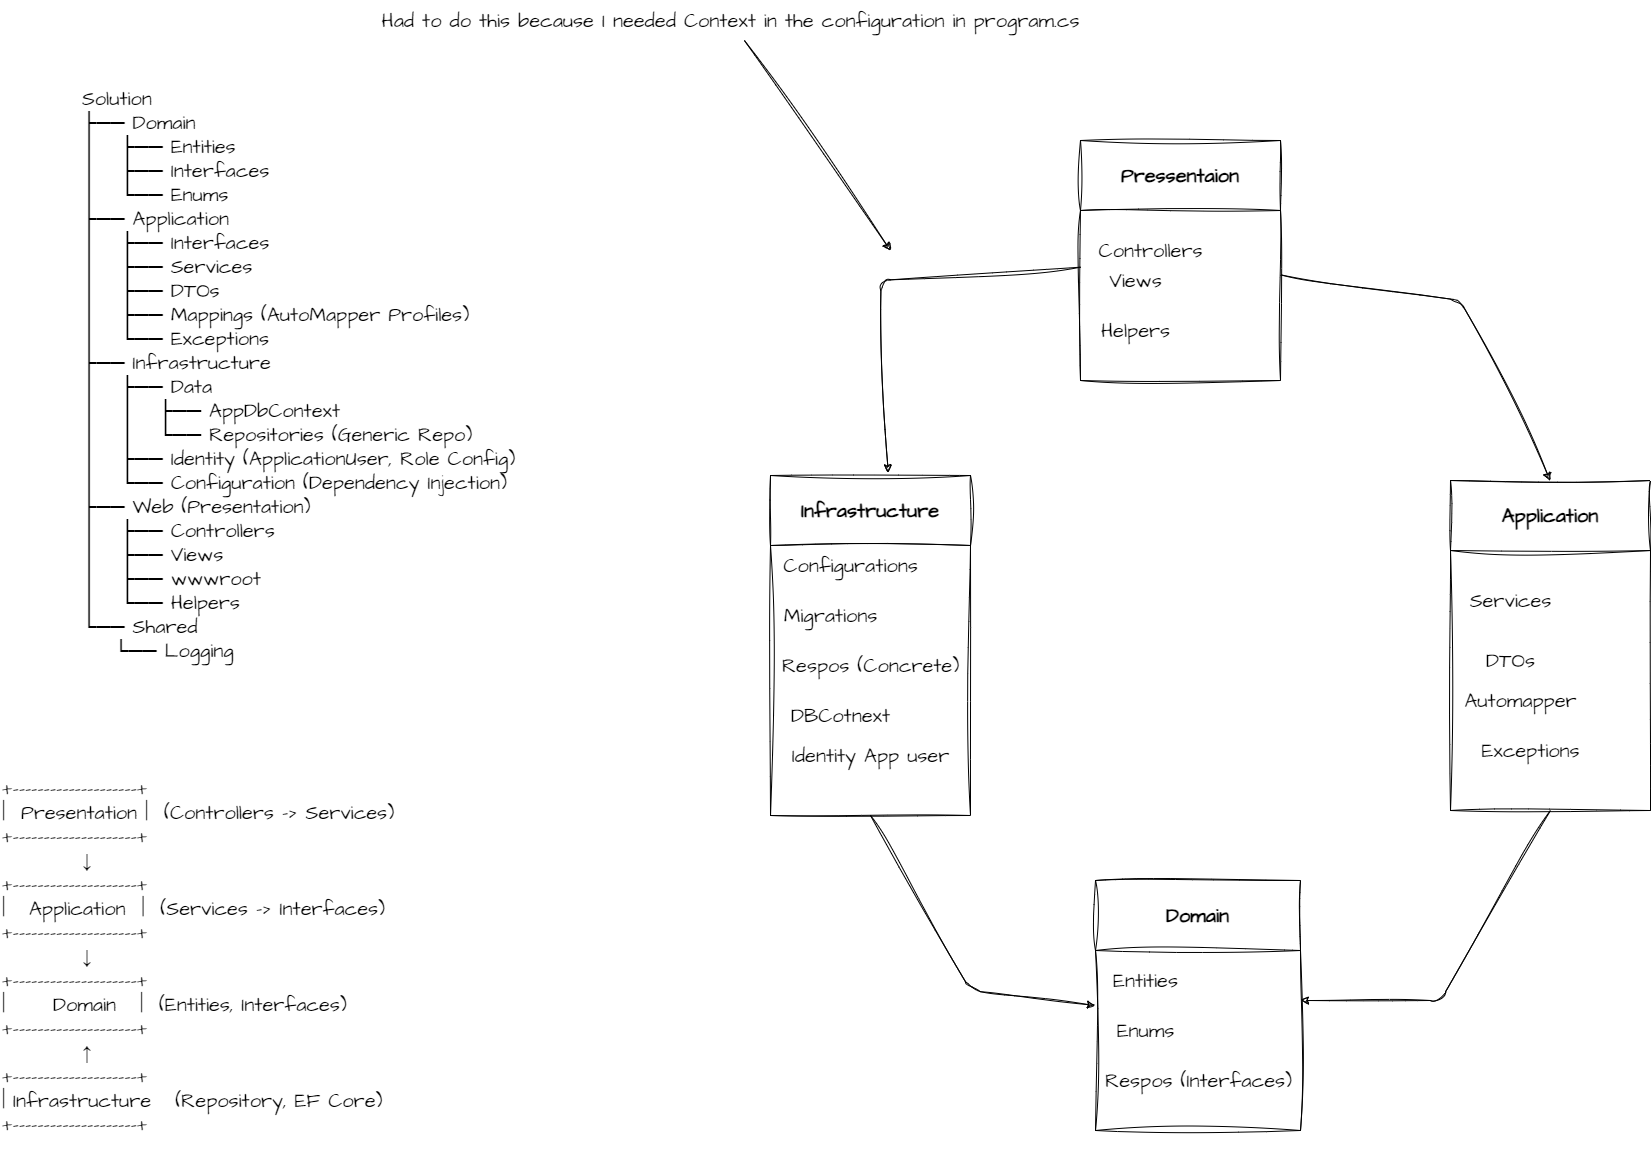

The diagram above was exported from draw.io. Its source (the exported page's mxGraphModel, read from the mxfile embedded in the PNG):
<mxGraphModel dx="397" dy="2124" grid="1" gridSize="10" guides="1" tooltips="1" connect="1" arrows="1" fold="1" page="1" pageScale="1" pageWidth="850" pageHeight="1100" math="0" shadow="0">
  <root>
    <mxCell id="0" />
    <mxCell id="1" parent="0" />
    <mxCell id="28" value="Solution&#10;├── Domain&#10;│   ├── Entities&#10;│   ├── Interfaces&#10;│   └── Enums&#10;├── Application&#10;│   ├── Interfaces&#10;│   ├── Services&#10;│   ├── DTOs&#10;│   ├── Mappings (AutoMapper Profiles)&#10;│   └── Exceptions&#10;├── Infrastructure&#10;│   ├── Data&#10;│   │   ├── AppDbContext&#10;│   │   └── Repositories (Generic Repo)&#10;│   ├── Identity (ApplicationUser, Role Config)&#10;│   └── Configuration (Dependency Injection)&#10;├── Web (Presentation)&#10;│   ├── Controllers&#10;│   ├── Views&#10;│   ├── wwwroot&#10;│   └── Helpers&#10;└── Shared&#10;    └── Logging" style="text;whiteSpace=wrap;html=1;fontSize=20;fontFamily=Architects Daughter;" vertex="1" parent="1">
      <mxGeometry x="1110" y="-220" width="470" height="600" as="geometry" />
    </mxCell>
    <mxCell id="30" style="edgeStyle=none;sketch=1;hachureGap=4;jiggle=2;curveFitting=1;html=1;fontFamily=Architects Daughter;fontSource=https%3A%2F%2Ffonts.googleapis.com%2Fcss%3Ffamily%3DArchitects%2BDaughter;fontSize=16;exitX=0.5;exitY=1;exitDx=0;exitDy=0;" edge="1" source="31" parent="1">
      <mxGeometry relative="1" as="geometry">
        <mxPoint x="2330" y="700" as="targetPoint" />
        <mxPoint x="2440" y="450" as="sourcePoint" />
        <Array as="points">
          <mxPoint x="2470" y="700" />
        </Array>
      </mxGeometry>
    </mxCell>
    <mxCell id="31" value="Application" style="swimlane;whiteSpace=wrap;html=1;sketch=1;hachureGap=4;jiggle=2;curveFitting=1;fontFamily=Architects Daughter;fontSource=https%3A%2F%2Ffonts.googleapis.com%2Fcss%3Ffamily%3DArchitects%2BDaughter;fontSize=20;startSize=70;" vertex="1" parent="1">
      <mxGeometry x="2480" y="180" width="200" height="330" as="geometry" />
    </mxCell>
    <mxCell id="33" value="Services" style="text;html=1;align=center;verticalAlign=middle;resizable=0;points=[];autosize=1;strokeColor=none;fillColor=none;fontSize=20;fontFamily=Architects Daughter;sketch=1;hachureGap=4;jiggle=2;curveFitting=1;fontSource=https%3A%2F%2Ffonts.googleapis.com%2Fcss%3Ffamily%3DArchitects%2BDaughter;" vertex="1" parent="31">
      <mxGeometry x="5" y="100" width="110" height="40" as="geometry" />
    </mxCell>
    <mxCell id="50" value="DTOs" style="text;html=1;align=center;verticalAlign=middle;resizable=0;points=[];autosize=1;strokeColor=none;fillColor=none;fontSize=20;fontFamily=Architects Daughter;sketch=1;hachureGap=4;jiggle=2;curveFitting=1;fontSource=https%3A%2F%2Ffonts.googleapis.com%2Fcss%3Ffamily%3DArchitects%2BDaughter;" vertex="1" parent="31">
      <mxGeometry x="25" y="160" width="70" height="40" as="geometry" />
    </mxCell>
    <mxCell id="51" value="Automapper" style="text;html=1;align=center;verticalAlign=middle;resizable=0;points=[];autosize=1;strokeColor=none;fillColor=none;fontSize=20;fontFamily=Architects Daughter;sketch=1;hachureGap=4;jiggle=2;curveFitting=1;fontSource=https%3A%2F%2Ffonts.googleapis.com%2Fcss%3Ffamily%3DArchitects%2BDaughter;" vertex="1" parent="31">
      <mxGeometry y="200" width="140" height="40" as="geometry" />
    </mxCell>
    <mxCell id="53" value="Exceptions" style="text;html=1;align=center;verticalAlign=middle;resizable=0;points=[];autosize=1;strokeColor=none;fillColor=none;fontSize=20;fontFamily=Architects Daughter;sketch=1;hachureGap=4;jiggle=2;curveFitting=1;fontSource=https%3A%2F%2Ffonts.googleapis.com%2Fcss%3Ffamily%3DArchitects%2BDaughter;" vertex="1" parent="31">
      <mxGeometry x="20" y="250" width="120" height="40" as="geometry" />
    </mxCell>
    <mxCell id="34" value="Domain" style="swimlane;whiteSpace=wrap;html=1;sketch=1;hachureGap=4;jiggle=2;curveFitting=1;fontFamily=Architects Daughter;fontSource=https%3A%2F%2Ffonts.googleapis.com%2Fcss%3Ffamily%3DArchitects%2BDaughter;fontSize=20;startSize=70;" vertex="1" parent="1">
      <mxGeometry x="2125" y="580" width="205" height="250" as="geometry" />
    </mxCell>
    <mxCell id="35" value="Entities" style="text;html=1;align=center;verticalAlign=middle;resizable=0;points=[];autosize=1;strokeColor=none;fillColor=none;fontSize=20;fontFamily=Architects Daughter;sketch=1;hachureGap=4;jiggle=2;curveFitting=1;fontSource=https%3A%2F%2Ffonts.googleapis.com%2Fcss%3Ffamily%3DArchitects%2BDaughter;" vertex="1" parent="34">
      <mxGeometry x="5" y="80" width="90" height="40" as="geometry" />
    </mxCell>
    <mxCell id="37" value="Enums" style="text;html=1;align=center;verticalAlign=middle;resizable=0;points=[];autosize=1;strokeColor=none;fillColor=none;fontSize=20;fontFamily=Architects Daughter;sketch=1;hachureGap=4;jiggle=2;curveFitting=1;fontSource=https%3A%2F%2Ffonts.googleapis.com%2Fcss%3Ffamily%3DArchitects%2BDaughter;" vertex="1" parent="34">
      <mxGeometry x="10" y="130" width="80" height="40" as="geometry" />
    </mxCell>
    <mxCell id="38" value="Respos (Interfaces)" style="text;html=1;align=center;verticalAlign=middle;resizable=0;points=[];autosize=1;strokeColor=none;fillColor=none;fontSize=20;fontFamily=Architects Daughter;sketch=1;hachureGap=4;jiggle=2;curveFitting=1;fontSource=https%3A%2F%2Ffonts.googleapis.com%2Fcss%3Ffamily%3DArchitects%2BDaughter;" vertex="1" parent="34">
      <mxGeometry x="-2.5" y="180" width="210" height="40" as="geometry" />
    </mxCell>
    <mxCell id="39" value="Infrastructure" style="swimlane;whiteSpace=wrap;html=1;sketch=1;hachureGap=4;jiggle=2;curveFitting=1;fontFamily=Architects Daughter;fontSource=https%3A%2F%2Ffonts.googleapis.com%2Fcss%3Ffamily%3DArchitects%2BDaughter;fontSize=20;startSize=70;" vertex="1" parent="1">
      <mxGeometry x="1800" y="175" width="200" height="340" as="geometry" />
    </mxCell>
    <mxCell id="40" value="Configurations" style="text;html=1;align=center;verticalAlign=middle;resizable=0;points=[];autosize=1;strokeColor=none;fillColor=none;fontSize=20;fontFamily=Architects Daughter;sketch=1;hachureGap=4;jiggle=2;curveFitting=1;fontSource=https%3A%2F%2Ffonts.googleapis.com%2Fcss%3Ffamily%3DArchitects%2BDaughter;" vertex="1" parent="39">
      <mxGeometry y="70" width="160" height="40" as="geometry" />
    </mxCell>
    <mxCell id="41" value="Migrations" style="text;html=1;align=center;verticalAlign=middle;resizable=0;points=[];autosize=1;strokeColor=none;fillColor=none;fontSize=20;fontFamily=Architects Daughter;sketch=1;hachureGap=4;jiggle=2;curveFitting=1;fontSource=https%3A%2F%2Ffonts.googleapis.com%2Fcss%3Ffamily%3DArchitects%2BDaughter;" vertex="1" parent="39">
      <mxGeometry y="120" width="120" height="40" as="geometry" />
    </mxCell>
    <mxCell id="42" value="Respos (Concrete)" style="text;html=1;align=center;verticalAlign=middle;resizable=0;points=[];autosize=1;strokeColor=none;fillColor=none;fontSize=20;fontFamily=Architects Daughter;sketch=1;hachureGap=4;jiggle=2;curveFitting=1;fontSource=https%3A%2F%2Ffonts.googleapis.com%2Fcss%3Ffamily%3DArchitects%2BDaughter;" vertex="1" parent="39">
      <mxGeometry y="170" width="200" height="40" as="geometry" />
    </mxCell>
    <mxCell id="55" value="DBCotnext" style="text;html=1;align=center;verticalAlign=middle;resizable=0;points=[];autosize=1;strokeColor=none;fillColor=none;fontSize=20;fontFamily=Architects Daughter;sketch=1;hachureGap=4;jiggle=2;curveFitting=1;fontSource=https%3A%2F%2Ffonts.googleapis.com%2Fcss%3Ffamily%3DArchitects%2BDaughter;" vertex="1" parent="39">
      <mxGeometry x="10" y="220" width="120" height="40" as="geometry" />
    </mxCell>
    <mxCell id="56" value="Identity App user" style="text;html=1;align=center;verticalAlign=middle;resizable=0;points=[];autosize=1;strokeColor=none;fillColor=none;fontSize=20;fontFamily=Architects Daughter;sketch=1;hachureGap=4;jiggle=2;curveFitting=1;fontSource=https%3A%2F%2Ffonts.googleapis.com%2Fcss%3Ffamily%3DArchitects%2BDaughter;" vertex="1" parent="39">
      <mxGeometry x="10" y="260" width="180" height="40" as="geometry" />
    </mxCell>
    <mxCell id="58" style="edgeStyle=none;sketch=1;hachureGap=4;jiggle=2;curveFitting=1;html=1;entryX=0.5;entryY=0;entryDx=0;entryDy=0;fontFamily=Architects Daughter;fontSource=https%3A%2F%2Ffonts.googleapis.com%2Fcss%3Ffamily%3DArchitects%2BDaughter;fontSize=16;" edge="1" parent="1" source="44" target="31">
      <mxGeometry relative="1" as="geometry">
        <Array as="points">
          <mxPoint x="2490" />
        </Array>
      </mxGeometry>
    </mxCell>
    <mxCell id="61" style="edgeStyle=none;sketch=1;hachureGap=4;jiggle=2;curveFitting=1;html=1;entryX=0.588;entryY=-0.008;entryDx=0;entryDy=0;entryPerimeter=0;fontFamily=Architects Daughter;fontSource=https%3A%2F%2Ffonts.googleapis.com%2Fcss%3Ffamily%3DArchitects%2BDaughter;fontSize=16;" edge="1" parent="1" source="44" target="39">
      <mxGeometry relative="1" as="geometry">
        <Array as="points">
          <mxPoint x="1910" y="-20" />
        </Array>
      </mxGeometry>
    </mxCell>
    <mxCell id="44" value="Pressentaion" style="swimlane;whiteSpace=wrap;html=1;sketch=1;hachureGap=4;jiggle=2;curveFitting=1;fontFamily=Architects Daughter;fontSource=https%3A%2F%2Ffonts.googleapis.com%2Fcss%3Ffamily%3DArchitects%2BDaughter;fontSize=20;startSize=70;" vertex="1" parent="1">
      <mxGeometry x="2110" y="-160" width="200" height="240" as="geometry" />
    </mxCell>
    <mxCell id="45" value="Controllers" style="text;html=1;align=center;verticalAlign=middle;resizable=0;points=[];autosize=1;strokeColor=none;fillColor=none;fontSize=20;fontFamily=Architects Daughter;sketch=1;hachureGap=4;jiggle=2;curveFitting=1;fontSource=https%3A%2F%2Ffonts.googleapis.com%2Fcss%3Ffamily%3DArchitects%2BDaughter;" vertex="1" parent="44">
      <mxGeometry x="5" y="90" width="130" height="40" as="geometry" />
    </mxCell>
    <mxCell id="46" value="Views" style="text;html=1;align=center;verticalAlign=middle;resizable=0;points=[];autosize=1;strokeColor=none;fillColor=none;fontSize=20;fontFamily=Architects Daughter;sketch=1;hachureGap=4;jiggle=2;curveFitting=1;fontSource=https%3A%2F%2Ffonts.googleapis.com%2Fcss%3Ffamily%3DArchitects%2BDaughter;" vertex="1" parent="44">
      <mxGeometry x="15" y="120" width="80" height="40" as="geometry" />
    </mxCell>
    <mxCell id="57" value="Helpers" style="text;html=1;align=center;verticalAlign=middle;resizable=0;points=[];autosize=1;strokeColor=none;fillColor=none;fontSize=20;fontFamily=Architects Daughter;sketch=1;hachureGap=4;jiggle=2;curveFitting=1;fontSource=https%3A%2F%2Ffonts.googleapis.com%2Fcss%3Ffamily%3DArchitects%2BDaughter;" vertex="1" parent="44">
      <mxGeometry x="10" y="170" width="90" height="40" as="geometry" />
    </mxCell>
    <mxCell id="48" style="edgeStyle=none;sketch=1;hachureGap=4;jiggle=2;curveFitting=1;html=1;entryX=0;entryY=0.5;entryDx=0;entryDy=0;fontFamily=Architects Daughter;fontSource=https%3A%2F%2Ffonts.googleapis.com%2Fcss%3Ffamily%3DArchitects%2BDaughter;fontSize=16;exitX=0.5;exitY=1;exitDx=0;exitDy=0;" edge="1" source="39" target="34" parent="1">
      <mxGeometry relative="1" as="geometry">
        <Array as="points">
          <mxPoint x="2000" y="690" />
        </Array>
      </mxGeometry>
    </mxCell>
    <mxCell id="60" value="+--------------------+&lt;br&gt;|&amp;nbsp; Presentation |&amp;nbsp; (Controllers -&amp;gt; Services)&lt;br&gt;+--------------------+&amp;nbsp; &amp;nbsp;&lt;br&gt;&amp;nbsp; &amp;nbsp; &amp;nbsp; &amp;nbsp; &amp;nbsp; ↓&amp;nbsp; &amp;nbsp; &amp;nbsp; &amp;nbsp; &amp;nbsp; &amp;nbsp;&lt;br&gt;+--------------------+&lt;br&gt;|&amp;nbsp; &amp;nbsp;Application&amp;nbsp; |&amp;nbsp; (Services -&amp;gt; Interfaces)&lt;br&gt;+--------------------+&amp;nbsp; &amp;nbsp;&lt;br&gt;&amp;nbsp; &amp;nbsp; &amp;nbsp; &amp;nbsp; &amp;nbsp; ↓&lt;br&gt;+--------------------+&lt;br&gt;|&amp;nbsp; &amp;nbsp; &amp;nbsp; Domain&amp;nbsp; &amp;nbsp;|&amp;nbsp; (Entities, Interfaces)&lt;br&gt;+--------------------+&amp;nbsp; &amp;nbsp;&lt;br&gt;&amp;nbsp; &amp;nbsp; &amp;nbsp; &amp;nbsp; &amp;nbsp; ↑&lt;br&gt;+--------------------+&lt;br&gt;| Infrastructure&amp;nbsp; &amp;nbsp;(Repository, EF Core)&lt;br&gt;+--------------------+" style="text;whiteSpace=wrap;html=1;fontSize=20;fontFamily=Architects Daughter;" vertex="1" parent="1">
      <mxGeometry x="1030" y="470" width="470" height="380" as="geometry" />
    </mxCell>
    <mxCell id="67" style="edgeStyle=none;sketch=1;hachureGap=4;jiggle=2;curveFitting=1;html=1;fontFamily=Architects Daughter;fontSource=https%3A%2F%2Ffonts.googleapis.com%2Fcss%3Ffamily%3DArchitects%2BDaughter;fontSize=16;" edge="1" parent="1" source="66">
      <mxGeometry relative="1" as="geometry">
        <mxPoint x="1920" y="-50" as="targetPoint" />
      </mxGeometry>
    </mxCell>
    <mxCell id="66" value="Had to do this because I needed Context in the configuration in program.cs" style="text;html=1;align=center;verticalAlign=middle;resizable=0;points=[];autosize=1;strokeColor=none;fillColor=none;fontSize=20;fontFamily=Architects Daughter;sketch=1;hachureGap=4;jiggle=2;curveFitting=1;fontSource=https%3A%2F%2Ffonts.googleapis.com%2Fcss%3Ffamily%3DArchitects%2BDaughter;" vertex="1" parent="1">
      <mxGeometry x="1400" y="-300" width="720" height="40" as="geometry" />
    </mxCell>
  </root>
</mxGraphModel>